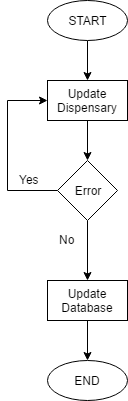

The diagram above was exported from draw.io. Its source (the exported page's mxGraphModel, read from the mxfile embedded in the PNG):
<mxGraphModel dx="786" dy="432" grid="1" gridSize="10" guides="1" tooltips="1" connect="1" arrows="1" fold="1" page="1" pageScale="1" pageWidth="850" pageHeight="1100" background="#ffffff" math="0" shadow="0">
  <root>
    <mxCell id="0" />
    <mxCell id="1" parent="0" />
    <mxCell id="26" style="edgeStyle=orthogonalEdgeStyle;rounded=0;html=1;entryX=0.5;entryY=0;jettySize=auto;orthogonalLoop=1;" parent="1" source="2" target="14" edge="1">
      <mxGeometry relative="1" as="geometry" />
    </mxCell>
    <mxCell id="2" value="START" style="ellipse;whiteSpace=wrap;html=1;" parent="1" vertex="1">
      <mxGeometry x="360" y="280" width="80" height="40" as="geometry" />
    </mxCell>
    <mxCell id="15" style="edgeStyle=orthogonalEdgeStyle;rounded=0;html=1;exitX=0.5;exitY=1;jettySize=auto;orthogonalLoop=1;" parent="1" source="14" edge="1">
      <mxGeometry relative="1" as="geometry">
        <mxPoint x="400" y="440" as="targetPoint" />
      </mxGeometry>
    </mxCell>
    <mxCell id="14" value="Update Dispensary" style="whiteSpace=wrap;html=1;" parent="1" vertex="1">
      <mxGeometry x="360" y="360" width="80" height="40" as="geometry" />
    </mxCell>
    <mxCell id="18" style="edgeStyle=orthogonalEdgeStyle;rounded=0;html=1;exitX=0.5;exitY=1;jettySize=auto;orthogonalLoop=1;" parent="1" source="16" edge="1">
      <mxGeometry relative="1" as="geometry">
        <mxPoint x="400" y="560" as="targetPoint" />
      </mxGeometry>
    </mxCell>
    <mxCell id="27" style="edgeStyle=orthogonalEdgeStyle;rounded=0;html=1;entryX=0;entryY=0.5;jettySize=auto;orthogonalLoop=1;" parent="1" source="16" target="14" edge="1">
      <mxGeometry relative="1" as="geometry">
        <Array as="points">
          <mxPoint x="320" y="470" />
          <mxPoint x="320" y="380" />
        </Array>
      </mxGeometry>
    </mxCell>
    <mxCell id="16" value="Error" style="rhombus;whiteSpace=wrap;html=1;" parent="1" vertex="1">
      <mxGeometry x="370" y="440" width="60" height="60" as="geometry" />
    </mxCell>
    <mxCell id="20" value="No" style="text;html=1;resizable=0;points=[];autosize=1;align=left;verticalAlign=top;spacingTop=-4;" parent="1" vertex="1">
      <mxGeometry x="370" y="510" width="30" height="20" as="geometry" />
    </mxCell>
    <mxCell id="23" value="Yes" style="text;html=1;resizable=0;points=[];autosize=1;align=left;verticalAlign=top;spacingTop=-4;" parent="1" vertex="1">
      <mxGeometry x="330" y="450" width="40" height="20" as="geometry" />
    </mxCell>
    <mxCell id="24" value="END" style="ellipse;whiteSpace=wrap;html=1;" parent="1" vertex="1">
      <mxGeometry x="360" y="640" width="80" height="40" as="geometry" />
    </mxCell>
    <mxCell id="29" style="edgeStyle=orthogonalEdgeStyle;rounded=0;html=1;entryX=0.5;entryY=0;jettySize=auto;orthogonalLoop=1;" parent="1" source="28" target="24" edge="1">
      <mxGeometry relative="1" as="geometry" />
    </mxCell>
    <mxCell id="28" value="Update Database" style="whiteSpace=wrap;html=1;" parent="1" vertex="1">
      <mxGeometry x="360" y="560" width="80" height="40" as="geometry" />
    </mxCell>
  </root>
</mxGraphModel>